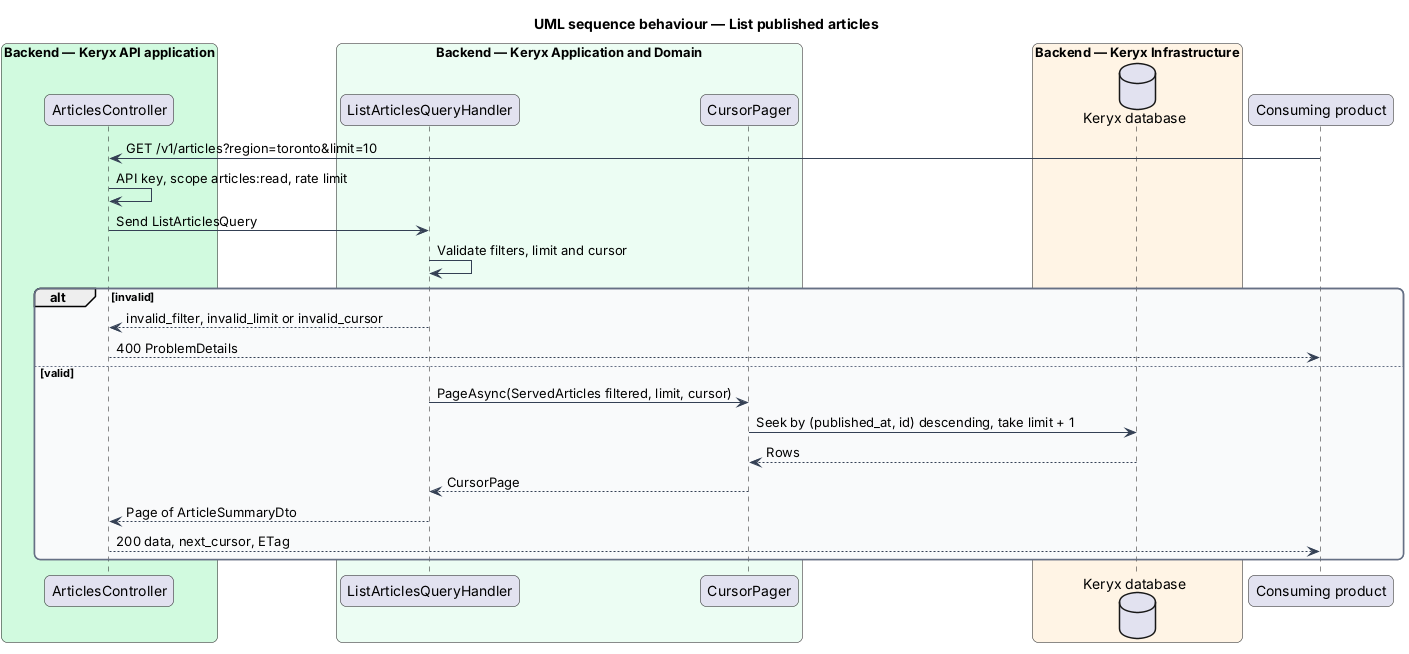

The diagram above was rendered by PlantUML. Its source (embedded in the PNG):
@startuml
title UML sequence behaviour — List published articles
skinparam backgroundColor #FFFFFF
skinparam shadowing false
skinparam roundcorner 12
skinparam defaultFontName Arial
skinparam ArrowColor #344054
skinparam rectangle {
  BorderColor #344054
  FontColor #101828
}
skinparam package {
  BorderColor #667085
  FontColor #101828
  BackgroundColor #F9FAFB
}
box "Backend — Keryx API application" #D1FADF
  participant "ArticlesController" as ctrl
end box
box "Backend — Keryx Application and Domain" #ECFDF3
  participant "ListArticlesQueryHandler" as lh
  participant "CursorPager" as pager
end box
box "Backend — Keryx Infrastructure" #FFF4E5
  database "Keryx database" as db
end box
participant "Consuming product" as client
client -> ctrl : GET /v1/articles?region=toronto&limit=10
ctrl -> ctrl : API key, scope articles:read, rate limit
ctrl -> lh : Send ListArticlesQuery
lh -> lh : Validate filters, limit and cursor
alt invalid
  lh --> ctrl : invalid_filter, invalid_limit or invalid_cursor
  ctrl --> client : 400 ProblemDetails
else valid
  lh -> pager : PageAsync(ServedArticles filtered, limit, cursor)
  pager -> db : Seek by (published_at, id) descending, take limit + 1
  db --> pager : Rows
  pager --> lh : CursorPage
  lh --> ctrl : Page of ArticleSummaryDto
  ctrl --> client : 200 data, next_cursor, ETag
end
@enduml